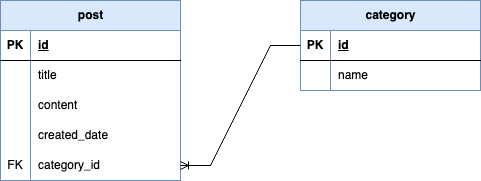

The diagram above was exported from draw.io. Its source (the exported page's mxGraphModel, read from the mxfile embedded in the PNG):
<mxGraphModel dx="2305" dy="1054" grid="1" gridSize="10" guides="1" tooltips="1" connect="1" arrows="1" fold="1" page="1" pageScale="1" pageWidth="827" pageHeight="1169" math="0" shadow="0">
  <root>
    <mxCell id="0" />
    <mxCell id="1" parent="0" />
    <mxCell id="6Tq2zX_NpjjUxw8gAk84-1" value="post" style="shape=table;startSize=30;container=1;collapsible=1;childLayout=tableLayout;fixedRows=1;rowLines=0;fontStyle=1;align=center;resizeLast=1;html=1;fillColor=#dae8fc;strokeColor=#6c8ebf;fillStyle=solid;rounded=0;" vertex="1" parent="1">
      <mxGeometry x="70" y="120" width="180" height="180" as="geometry" />
    </mxCell>
    <mxCell id="6Tq2zX_NpjjUxw8gAk84-2" value="" style="shape=tableRow;horizontal=0;startSize=0;swimlaneHead=0;swimlaneBody=0;fillColor=none;collapsible=0;dropTarget=0;points=[[0,0.5],[1,0.5]];portConstraint=eastwest;top=0;left=0;right=0;bottom=1;" vertex="1" parent="6Tq2zX_NpjjUxw8gAk84-1">
      <mxGeometry y="30" width="180" height="30" as="geometry" />
    </mxCell>
    <mxCell id="6Tq2zX_NpjjUxw8gAk84-3" value="PK" style="shape=partialRectangle;connectable=0;fillColor=none;top=0;left=0;bottom=0;right=0;fontStyle=1;overflow=hidden;whiteSpace=wrap;html=1;" vertex="1" parent="6Tq2zX_NpjjUxw8gAk84-2">
      <mxGeometry width="30" height="30" as="geometry">
        <mxRectangle width="30" height="30" as="alternateBounds" />
      </mxGeometry>
    </mxCell>
    <mxCell id="6Tq2zX_NpjjUxw8gAk84-4" value="id" style="shape=partialRectangle;connectable=0;fillColor=none;top=0;left=0;bottom=0;right=0;align=left;spacingLeft=6;fontStyle=5;overflow=hidden;whiteSpace=wrap;html=1;" vertex="1" parent="6Tq2zX_NpjjUxw8gAk84-2">
      <mxGeometry x="30" width="150" height="30" as="geometry">
        <mxRectangle width="150" height="30" as="alternateBounds" />
      </mxGeometry>
    </mxCell>
    <mxCell id="6Tq2zX_NpjjUxw8gAk84-5" value="" style="shape=tableRow;horizontal=0;startSize=0;swimlaneHead=0;swimlaneBody=0;fillColor=none;collapsible=0;dropTarget=0;points=[[0,0.5],[1,0.5]];portConstraint=eastwest;top=0;left=0;right=0;bottom=0;" vertex="1" parent="6Tq2zX_NpjjUxw8gAk84-1">
      <mxGeometry y="60" width="180" height="30" as="geometry" />
    </mxCell>
    <mxCell id="6Tq2zX_NpjjUxw8gAk84-6" value="" style="shape=partialRectangle;connectable=0;fillColor=none;top=0;left=0;bottom=0;right=0;editable=1;overflow=hidden;whiteSpace=wrap;html=1;" vertex="1" parent="6Tq2zX_NpjjUxw8gAk84-5">
      <mxGeometry width="30" height="30" as="geometry">
        <mxRectangle width="30" height="30" as="alternateBounds" />
      </mxGeometry>
    </mxCell>
    <mxCell id="6Tq2zX_NpjjUxw8gAk84-7" value="title" style="shape=partialRectangle;connectable=0;fillColor=none;top=0;left=0;bottom=0;right=0;align=left;spacingLeft=6;overflow=hidden;whiteSpace=wrap;html=1;" vertex="1" parent="6Tq2zX_NpjjUxw8gAk84-5">
      <mxGeometry x="30" width="150" height="30" as="geometry">
        <mxRectangle width="150" height="30" as="alternateBounds" />
      </mxGeometry>
    </mxCell>
    <mxCell id="6Tq2zX_NpjjUxw8gAk84-8" value="" style="shape=tableRow;horizontal=0;startSize=0;swimlaneHead=0;swimlaneBody=0;fillColor=none;collapsible=0;dropTarget=0;points=[[0,0.5],[1,0.5]];portConstraint=eastwest;top=0;left=0;right=0;bottom=0;" vertex="1" parent="6Tq2zX_NpjjUxw8gAk84-1">
      <mxGeometry y="90" width="180" height="30" as="geometry" />
    </mxCell>
    <mxCell id="6Tq2zX_NpjjUxw8gAk84-9" value="" style="shape=partialRectangle;connectable=0;fillColor=none;top=0;left=0;bottom=0;right=0;editable=1;overflow=hidden;whiteSpace=wrap;html=1;" vertex="1" parent="6Tq2zX_NpjjUxw8gAk84-8">
      <mxGeometry width="30" height="30" as="geometry">
        <mxRectangle width="30" height="30" as="alternateBounds" />
      </mxGeometry>
    </mxCell>
    <mxCell id="6Tq2zX_NpjjUxw8gAk84-10" value="content" style="shape=partialRectangle;connectable=0;fillColor=none;top=0;left=0;bottom=0;right=0;align=left;spacingLeft=6;overflow=hidden;whiteSpace=wrap;html=1;" vertex="1" parent="6Tq2zX_NpjjUxw8gAk84-8">
      <mxGeometry x="30" width="150" height="30" as="geometry">
        <mxRectangle width="150" height="30" as="alternateBounds" />
      </mxGeometry>
    </mxCell>
    <mxCell id="6Tq2zX_NpjjUxw8gAk84-11" value="" style="shape=tableRow;horizontal=0;startSize=0;swimlaneHead=0;swimlaneBody=0;fillColor=none;collapsible=0;dropTarget=0;points=[[0,0.5],[1,0.5]];portConstraint=eastwest;top=0;left=0;right=0;bottom=0;" vertex="1" parent="6Tq2zX_NpjjUxw8gAk84-1">
      <mxGeometry y="120" width="180" height="30" as="geometry" />
    </mxCell>
    <mxCell id="6Tq2zX_NpjjUxw8gAk84-12" value="" style="shape=partialRectangle;connectable=0;fillColor=none;top=0;left=0;bottom=0;right=0;editable=1;overflow=hidden;whiteSpace=wrap;html=1;" vertex="1" parent="6Tq2zX_NpjjUxw8gAk84-11">
      <mxGeometry width="30" height="30" as="geometry">
        <mxRectangle width="30" height="30" as="alternateBounds" />
      </mxGeometry>
    </mxCell>
    <mxCell id="6Tq2zX_NpjjUxw8gAk84-13" value="created_date" style="shape=partialRectangle;connectable=0;fillColor=none;top=0;left=0;bottom=0;right=0;align=left;spacingLeft=6;overflow=hidden;whiteSpace=wrap;html=1;" vertex="1" parent="6Tq2zX_NpjjUxw8gAk84-11">
      <mxGeometry x="30" width="150" height="30" as="geometry">
        <mxRectangle width="150" height="30" as="alternateBounds" />
      </mxGeometry>
    </mxCell>
    <mxCell id="6Tq2zX_NpjjUxw8gAk84-14" value="" style="shape=tableRow;horizontal=0;startSize=0;swimlaneHead=0;swimlaneBody=0;fillColor=none;collapsible=0;dropTarget=0;points=[[0,0.5],[1,0.5]];portConstraint=eastwest;top=0;left=0;right=0;bottom=0;" vertex="1" parent="6Tq2zX_NpjjUxw8gAk84-1">
      <mxGeometry y="150" width="180" height="30" as="geometry" />
    </mxCell>
    <mxCell id="6Tq2zX_NpjjUxw8gAk84-15" value="FK" style="shape=partialRectangle;connectable=0;fillColor=none;top=0;left=0;bottom=0;right=0;fontStyle=0;overflow=hidden;whiteSpace=wrap;html=1;" vertex="1" parent="6Tq2zX_NpjjUxw8gAk84-14">
      <mxGeometry width="30" height="30" as="geometry">
        <mxRectangle width="30" height="30" as="alternateBounds" />
      </mxGeometry>
    </mxCell>
    <mxCell id="6Tq2zX_NpjjUxw8gAk84-16" value="category_id" style="shape=partialRectangle;connectable=0;fillColor=none;top=0;left=0;bottom=0;right=0;align=left;spacingLeft=6;fontStyle=0;overflow=hidden;whiteSpace=wrap;html=1;" vertex="1" parent="6Tq2zX_NpjjUxw8gAk84-14">
      <mxGeometry x="30" width="150" height="30" as="geometry">
        <mxRectangle width="150" height="30" as="alternateBounds" />
      </mxGeometry>
    </mxCell>
    <mxCell id="6Tq2zX_NpjjUxw8gAk84-17" value="category" style="shape=table;startSize=30;container=1;collapsible=1;childLayout=tableLayout;fixedRows=1;rowLines=0;fontStyle=1;align=center;resizeLast=1;html=1;fillColor=#dae8fc;strokeColor=#6c8ebf;fillStyle=solid;rounded=0;" vertex="1" parent="1">
      <mxGeometry x="370" y="120" width="180" height="90" as="geometry" />
    </mxCell>
    <mxCell id="6Tq2zX_NpjjUxw8gAk84-18" value="" style="shape=tableRow;horizontal=0;startSize=0;swimlaneHead=0;swimlaneBody=0;fillColor=none;collapsible=0;dropTarget=0;points=[[0,0.5],[1,0.5]];portConstraint=eastwest;top=0;left=0;right=0;bottom=1;" vertex="1" parent="6Tq2zX_NpjjUxw8gAk84-17">
      <mxGeometry y="30" width="180" height="30" as="geometry" />
    </mxCell>
    <mxCell id="6Tq2zX_NpjjUxw8gAk84-19" value="PK" style="shape=partialRectangle;connectable=0;fillColor=none;top=0;left=0;bottom=0;right=0;fontStyle=1;overflow=hidden;whiteSpace=wrap;html=1;" vertex="1" parent="6Tq2zX_NpjjUxw8gAk84-18">
      <mxGeometry width="30" height="30" as="geometry">
        <mxRectangle width="30" height="30" as="alternateBounds" />
      </mxGeometry>
    </mxCell>
    <mxCell id="6Tq2zX_NpjjUxw8gAk84-20" value="id" style="shape=partialRectangle;connectable=0;fillColor=none;top=0;left=0;bottom=0;right=0;align=left;spacingLeft=6;fontStyle=5;overflow=hidden;whiteSpace=wrap;html=1;" vertex="1" parent="6Tq2zX_NpjjUxw8gAk84-18">
      <mxGeometry x="30" width="150" height="30" as="geometry">
        <mxRectangle width="150" height="30" as="alternateBounds" />
      </mxGeometry>
    </mxCell>
    <mxCell id="6Tq2zX_NpjjUxw8gAk84-21" value="" style="shape=tableRow;horizontal=0;startSize=0;swimlaneHead=0;swimlaneBody=0;fillColor=none;collapsible=0;dropTarget=0;points=[[0,0.5],[1,0.5]];portConstraint=eastwest;top=0;left=0;right=0;bottom=0;" vertex="1" parent="6Tq2zX_NpjjUxw8gAk84-17">
      <mxGeometry y="60" width="180" height="30" as="geometry" />
    </mxCell>
    <mxCell id="6Tq2zX_NpjjUxw8gAk84-22" value="" style="shape=partialRectangle;connectable=0;fillColor=none;top=0;left=0;bottom=0;right=0;editable=1;overflow=hidden;whiteSpace=wrap;html=1;" vertex="1" parent="6Tq2zX_NpjjUxw8gAk84-21">
      <mxGeometry width="30" height="30" as="geometry">
        <mxRectangle width="30" height="30" as="alternateBounds" />
      </mxGeometry>
    </mxCell>
    <mxCell id="6Tq2zX_NpjjUxw8gAk84-23" value="name" style="shape=partialRectangle;connectable=0;fillColor=none;top=0;left=0;bottom=0;right=0;align=left;spacingLeft=6;overflow=hidden;whiteSpace=wrap;html=1;" vertex="1" parent="6Tq2zX_NpjjUxw8gAk84-21">
      <mxGeometry x="30" width="150" height="30" as="geometry">
        <mxRectangle width="150" height="30" as="alternateBounds" />
      </mxGeometry>
    </mxCell>
    <mxCell id="6Tq2zX_NpjjUxw8gAk84-24" value="" style="edgeStyle=entityRelationEdgeStyle;fontSize=12;html=1;endArrow=ERoneToMany;rounded=0;exitX=0;exitY=0.5;exitDx=0;exitDy=0;entryX=1;entryY=0.5;entryDx=0;entryDy=0;" edge="1" parent="1" source="6Tq2zX_NpjjUxw8gAk84-18" target="6Tq2zX_NpjjUxw8gAk84-14">
      <mxGeometry width="100" height="100" relative="1" as="geometry">
        <mxPoint x="146" y="310" as="sourcePoint" />
        <mxPoint x="246" y="210" as="targetPoint" />
      </mxGeometry>
    </mxCell>
  </root>
</mxGraphModel>